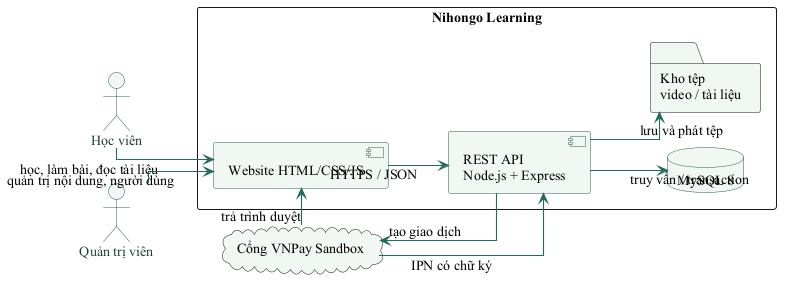

The diagram above was rendered by PlantUML. Its source (embedded in the PNG):
@startuml
skinparam backgroundColor #FFFFFF
skinparam defaultFontName "Times New Roman"
skinparam defaultFontSize 14
skinparam shadowing false
skinparam ArrowColor #236B61
skinparam ArrowThickness 1.1
skinparam BorderColor #315C55
skinparam ActorBorderColor #315C55
skinparam ActorFontColor #203D39
skinparam UsecaseBorderColor #315C55
skinparam UsecaseBackgroundColor #F1F7F3
skinparam ComponentBorderColor #315C55
skinparam ComponentBackgroundColor #F1F7F3
skinparam ClassBorderColor #315C55
skinparam ClassBackgroundColor #F8FAF8
skinparam DatabaseBorderColor #315C55
skinparam DatabaseBackgroundColor #F1F7F3
skinparam linetype ortho
left to right direction
actor "Học viên" as Learner
actor "Quản trị viên" as Admin
cloud "Cổng VNPay Sandbox" as VNP
rectangle "Nihongo Learning" {
  component "Website HTML/CSS/JS" as Web
  component "REST API\nNode.js + Express" as API
  database "MySQL 8" as DB
  folder "Kho tệp\nvideo / tài liệu" as Files
}
Learner --> Web : học, làm bài, đọc tài liệu
Admin --> Web : quản trị nội dung, người dùng
Web --> API : HTTPS / JSON
API --> DB : truy vấn / transaction
API --> Files : lưu và phát tệp
API --> VNP : tạo giao dịch
VNP --> API : IPN có chữ ký
VNP --> Web : trả trình duyệt
@enduml